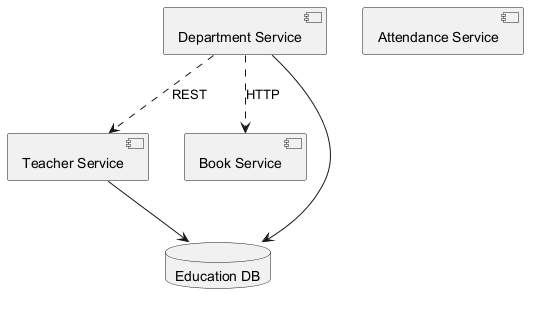

The diagram above was rendered by PlantUML. Its source (embedded in the PNG):
@startuml
skinparam backgroundColor #FFFFFF
skinparam classBackgroundColor #F3E5F5
skinparam classBorderColor #6A1B9A
component "Teacher Service" as C_TeacherService
component "Department Service" as C_DepartmentService
component "Book Service" as C_BookService
component "Attendance Service" as C_AttendanceService
database "Education DB" as DB_education
C_TeacherService --> DB_education
C_DepartmentService --> DB_education
C_DepartmentService ..> C_BookService : HTTP
C_DepartmentService ..> C_TeacherService : REST
@enduml